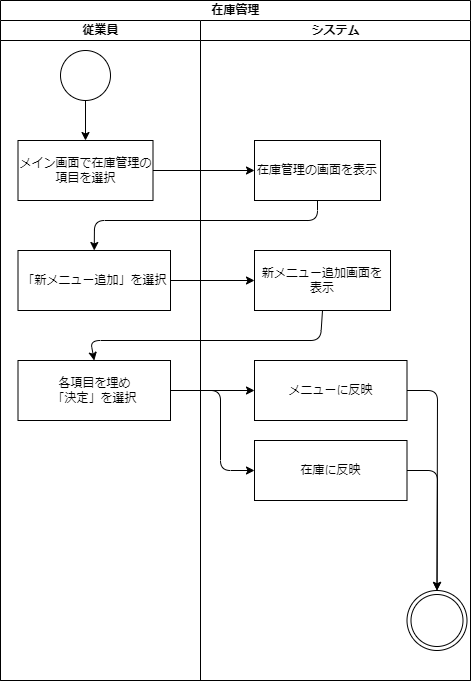

The diagram above was exported from draw.io. Its source (the exported page's mxGraphModel, read from the mxfile embedded in the PNG):
<mxGraphModel dx="510" dy="1779" grid="1" gridSize="10" guides="1" tooltips="1" connect="1" arrows="1" fold="1" page="1" pageScale="1" pageWidth="827" pageHeight="1169" math="0" shadow="0">
  <root>
    <mxCell id="0" />
    <mxCell id="1" parent="0" />
    <mxCell id="2" value="在庫管理" style="swimlane;childLayout=stackLayout;resizeParent=1;resizeParentMax=0;startSize=20;html=1;" vertex="1" parent="1">
      <mxGeometry x="160.00000000000045" y="-50" width="470" height="680" as="geometry" />
    </mxCell>
    <mxCell id="3" value="従業員" style="swimlane;startSize=20;html=1;" vertex="1" parent="2">
      <mxGeometry y="20" width="200" height="660" as="geometry" />
    </mxCell>
    <mxCell id="4" value="" style="ellipse;whiteSpace=wrap;html=1;aspect=fixed;" vertex="1" parent="3">
      <mxGeometry x="60" y="30" width="50" height="50" as="geometry" />
    </mxCell>
    <mxCell id="5" value="メイン画面で在庫管理の項目を選択" style="rounded=0;whiteSpace=wrap;html=1;" vertex="1" parent="3">
      <mxGeometry x="17.5" y="120" width="135" height="60" as="geometry" />
    </mxCell>
    <mxCell id="6" value="" style="endArrow=classic;html=1;entryX=0.5;entryY=0;entryDx=0;entryDy=0;exitX=0.5;exitY=1;exitDx=0;exitDy=0;" edge="1" parent="3" source="4" target="5">
      <mxGeometry width="50" height="50" relative="1" as="geometry">
        <mxPoint x="99.99999999999955" y="110" as="sourcePoint" />
        <mxPoint x="149.99999999999955" y="60" as="targetPoint" />
      </mxGeometry>
    </mxCell>
    <mxCell id="7" value="「新メニュー追加」を選択" style="rounded=0;whiteSpace=wrap;html=1;" vertex="1" parent="3">
      <mxGeometry x="17.5" y="230" width="152.5" height="60" as="geometry" />
    </mxCell>
    <mxCell id="16" value="各項目を埋め&lt;br&gt;「決定」を選択" style="rounded=0;whiteSpace=wrap;html=1;" vertex="1" parent="3">
      <mxGeometry x="17.5" y="340" width="152.5" height="60" as="geometry" />
    </mxCell>
    <mxCell id="8" value="システム" style="swimlane;startSize=20;html=1;" vertex="1" parent="2">
      <mxGeometry x="200" y="20" width="270" height="660" as="geometry" />
    </mxCell>
    <mxCell id="9" value="在庫管理の画面を表示" style="rounded=0;whiteSpace=wrap;html=1;" vertex="1" parent="8">
      <mxGeometry x="54" y="120" width="126" height="60" as="geometry" />
    </mxCell>
    <mxCell id="10" value="" style="ellipse;shape=doubleEllipse;whiteSpace=wrap;html=1;aspect=fixed;" vertex="1" parent="8">
      <mxGeometry x="206.5" y="570" width="60" height="60" as="geometry" />
    </mxCell>
    <mxCell id="12" value="新メニュー追加画面を&lt;br&gt;表示" style="rounded=0;whiteSpace=wrap;html=1;" vertex="1" parent="8">
      <mxGeometry x="54" y="230" width="136" height="60" as="geometry" />
    </mxCell>
    <mxCell id="24" style="edgeStyle=none;html=1;exitX=1;exitY=0.5;exitDx=0;exitDy=0;entryX=0.5;entryY=0;entryDx=0;entryDy=0;" edge="1" parent="8" source="19" target="10">
      <mxGeometry relative="1" as="geometry">
        <Array as="points">
          <mxPoint x="236.99999999999955" y="370" />
        </Array>
      </mxGeometry>
    </mxCell>
    <mxCell id="19" value="メニューに反映" style="rounded=0;whiteSpace=wrap;html=1;" vertex="1" parent="8">
      <mxGeometry x="54" y="340" width="152.5" height="60" as="geometry" />
    </mxCell>
    <mxCell id="23" style="edgeStyle=none;html=1;exitX=1;exitY=0.5;exitDx=0;exitDy=0;entryX=0.5;entryY=0;entryDx=0;entryDy=0;" edge="1" parent="8" source="21" target="10">
      <mxGeometry relative="1" as="geometry">
        <Array as="points">
          <mxPoint x="236.99999999999955" y="450" />
        </Array>
      </mxGeometry>
    </mxCell>
    <mxCell id="21" value="在庫に反映" style="rounded=0;whiteSpace=wrap;html=1;" vertex="1" parent="8">
      <mxGeometry x="54" y="420" width="152.5" height="60" as="geometry" />
    </mxCell>
    <mxCell id="13" value="" style="endArrow=classic;html=1;entryX=0;entryY=0.5;entryDx=0;entryDy=0;exitX=1;exitY=0.5;exitDx=0;exitDy=0;" edge="1" parent="2" source="5" target="9">
      <mxGeometry width="50" height="50" relative="1" as="geometry">
        <mxPoint x="159.99999999999955" y="210" as="sourcePoint" />
        <mxPoint x="209.99999999999955" y="160" as="targetPoint" />
      </mxGeometry>
    </mxCell>
    <mxCell id="14" style="edgeStyle=none;html=1;exitX=0.5;exitY=1;exitDx=0;exitDy=0;entryX=0.5;entryY=0;entryDx=0;entryDy=0;" edge="1" parent="2" source="9" target="7">
      <mxGeometry relative="1" as="geometry">
        <Array as="points">
          <mxPoint x="316.99999999999955" y="220" />
          <mxPoint x="93.99999999999955" y="220" />
        </Array>
      </mxGeometry>
    </mxCell>
    <mxCell id="15" style="edgeStyle=none;html=1;exitX=1;exitY=0.5;exitDx=0;exitDy=0;entryX=0;entryY=0.5;entryDx=0;entryDy=0;" edge="1" parent="2" source="7" target="12">
      <mxGeometry relative="1" as="geometry" />
    </mxCell>
    <mxCell id="17" style="edgeStyle=none;html=1;exitX=0.5;exitY=1;exitDx=0;exitDy=0;entryX=0.5;entryY=0;entryDx=0;entryDy=0;" edge="1" parent="2" source="12" target="16">
      <mxGeometry relative="1" as="geometry">
        <Array as="points">
          <mxPoint x="319.99999999999955" y="340" />
          <mxPoint x="89.99999999999955" y="340" />
        </Array>
      </mxGeometry>
    </mxCell>
    <mxCell id="20" style="edgeStyle=none;html=1;exitX=1;exitY=0.5;exitDx=0;exitDy=0;entryX=0;entryY=0.5;entryDx=0;entryDy=0;" edge="1" parent="2" source="16" target="19">
      <mxGeometry relative="1" as="geometry" />
    </mxCell>
    <mxCell id="22" style="edgeStyle=none;html=1;exitX=1;exitY=0.5;exitDx=0;exitDy=0;entryX=0;entryY=0.5;entryDx=0;entryDy=0;" edge="1" parent="2" source="16" target="21">
      <mxGeometry relative="1" as="geometry">
        <Array as="points">
          <mxPoint x="219.99999999999955" y="390" />
          <mxPoint x="219.99999999999955" y="470" />
        </Array>
      </mxGeometry>
    </mxCell>
    <mxCell id="18" style="edgeStyle=none;html=1;" edge="1" parent="1" source="16">
      <mxGeometry relative="1" as="geometry">
        <mxPoint x="253.75000000000045" y="310" as="targetPoint" />
      </mxGeometry>
    </mxCell>
  </root>
</mxGraphModel>